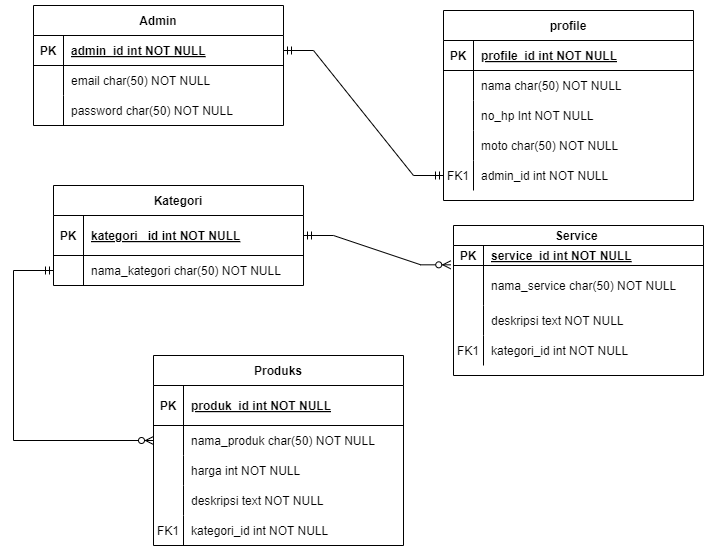

The diagram above was exported from draw.io. Its source (the exported page's mxGraphModel, read from the mxfile embedded in the PNG):
<mxGraphModel dx="794" dy="446" grid="1" gridSize="10" guides="1" tooltips="1" connect="1" arrows="1" fold="1" page="1" pageScale="1" pageWidth="850" pageHeight="1100" math="0" shadow="0" extFonts="Permanent Marker^https://fonts.googleapis.com/css?family=Permanent+Marker">
  <root>
    <mxCell id="0" />
    <mxCell id="1" parent="0" />
    <mxCell id="C-vyLk0tnHw3VtMMgP7b-2" value="profile" style="shape=table;startSize=30;container=1;collapsible=1;childLayout=tableLayout;fixedRows=1;rowLines=0;fontStyle=1;align=center;resizeLast=1;" parent="1" vertex="1">
      <mxGeometry x="540" y="65" width="250" height="190" as="geometry" />
    </mxCell>
    <mxCell id="C-vyLk0tnHw3VtMMgP7b-3" value="" style="shape=partialRectangle;collapsible=0;dropTarget=0;pointerEvents=0;fillColor=none;points=[[0,0.5],[1,0.5]];portConstraint=eastwest;top=0;left=0;right=0;bottom=1;" parent="C-vyLk0tnHw3VtMMgP7b-2" vertex="1">
      <mxGeometry y="30" width="250" height="30" as="geometry" />
    </mxCell>
    <mxCell id="C-vyLk0tnHw3VtMMgP7b-4" value="PK" style="shape=partialRectangle;overflow=hidden;connectable=0;fillColor=none;top=0;left=0;bottom=0;right=0;fontStyle=1;" parent="C-vyLk0tnHw3VtMMgP7b-3" vertex="1">
      <mxGeometry width="30" height="30" as="geometry">
        <mxRectangle width="30" height="30" as="alternateBounds" />
      </mxGeometry>
    </mxCell>
    <mxCell id="C-vyLk0tnHw3VtMMgP7b-5" value="profile_id int NOT NULL " style="shape=partialRectangle;overflow=hidden;connectable=0;fillColor=none;top=0;left=0;bottom=0;right=0;align=left;spacingLeft=6;fontStyle=5;" parent="C-vyLk0tnHw3VtMMgP7b-3" vertex="1">
      <mxGeometry x="30" width="220" height="30" as="geometry">
        <mxRectangle width="220" height="30" as="alternateBounds" />
      </mxGeometry>
    </mxCell>
    <mxCell id="C-vyLk0tnHw3VtMMgP7b-6" value="" style="shape=partialRectangle;collapsible=0;dropTarget=0;pointerEvents=0;fillColor=none;points=[[0,0.5],[1,0.5]];portConstraint=eastwest;top=0;left=0;right=0;bottom=0;" parent="C-vyLk0tnHw3VtMMgP7b-2" vertex="1">
      <mxGeometry y="60" width="250" height="30" as="geometry" />
    </mxCell>
    <mxCell id="C-vyLk0tnHw3VtMMgP7b-7" value="" style="shape=partialRectangle;overflow=hidden;connectable=0;fillColor=none;top=0;left=0;bottom=0;right=0;" parent="C-vyLk0tnHw3VtMMgP7b-6" vertex="1">
      <mxGeometry width="30" height="30" as="geometry">
        <mxRectangle width="30" height="30" as="alternateBounds" />
      </mxGeometry>
    </mxCell>
    <mxCell id="C-vyLk0tnHw3VtMMgP7b-8" value="nama char(50) NOT NULL" style="shape=partialRectangle;overflow=hidden;connectable=0;fillColor=none;top=0;left=0;bottom=0;right=0;align=left;spacingLeft=6;" parent="C-vyLk0tnHw3VtMMgP7b-6" vertex="1">
      <mxGeometry x="30" width="220" height="30" as="geometry">
        <mxRectangle width="220" height="30" as="alternateBounds" />
      </mxGeometry>
    </mxCell>
    <mxCell id="xkjYQo8-i0G9VToQoyps-41" value="" style="shape=partialRectangle;collapsible=0;dropTarget=0;pointerEvents=0;fillColor=none;points=[[0,0.5],[1,0.5]];portConstraint=eastwest;top=0;left=0;right=0;bottom=0;" parent="C-vyLk0tnHw3VtMMgP7b-2" vertex="1">
      <mxGeometry y="90" width="250" height="30" as="geometry" />
    </mxCell>
    <mxCell id="xkjYQo8-i0G9VToQoyps-42" value="" style="shape=partialRectangle;overflow=hidden;connectable=0;fillColor=none;top=0;left=0;bottom=0;right=0;" parent="xkjYQo8-i0G9VToQoyps-41" vertex="1">
      <mxGeometry width="30" height="30" as="geometry">
        <mxRectangle width="30" height="30" as="alternateBounds" />
      </mxGeometry>
    </mxCell>
    <mxCell id="xkjYQo8-i0G9VToQoyps-43" value="no_hp Int NOT NULL" style="shape=partialRectangle;overflow=hidden;connectable=0;fillColor=none;top=0;left=0;bottom=0;right=0;align=left;spacingLeft=6;" parent="xkjYQo8-i0G9VToQoyps-41" vertex="1">
      <mxGeometry x="30" width="220" height="30" as="geometry">
        <mxRectangle width="220" height="30" as="alternateBounds" />
      </mxGeometry>
    </mxCell>
    <mxCell id="C-vyLk0tnHw3VtMMgP7b-9" value="" style="shape=partialRectangle;collapsible=0;dropTarget=0;pointerEvents=0;fillColor=none;points=[[0,0.5],[1,0.5]];portConstraint=eastwest;top=0;left=0;right=0;bottom=0;" parent="C-vyLk0tnHw3VtMMgP7b-2" vertex="1">
      <mxGeometry y="120" width="250" height="30" as="geometry" />
    </mxCell>
    <mxCell id="C-vyLk0tnHw3VtMMgP7b-10" value="" style="shape=partialRectangle;overflow=hidden;connectable=0;fillColor=none;top=0;left=0;bottom=0;right=0;" parent="C-vyLk0tnHw3VtMMgP7b-9" vertex="1">
      <mxGeometry width="30" height="30" as="geometry">
        <mxRectangle width="30" height="30" as="alternateBounds" />
      </mxGeometry>
    </mxCell>
    <mxCell id="C-vyLk0tnHw3VtMMgP7b-11" value="moto char(50) NOT NULL" style="shape=partialRectangle;overflow=hidden;connectable=0;fillColor=none;top=0;left=0;bottom=0;right=0;align=left;spacingLeft=6;" parent="C-vyLk0tnHw3VtMMgP7b-9" vertex="1">
      <mxGeometry x="30" width="220" height="30" as="geometry">
        <mxRectangle width="220" height="30" as="alternateBounds" />
      </mxGeometry>
    </mxCell>
    <mxCell id="xkjYQo8-i0G9VToQoyps-59" value="" style="shape=partialRectangle;collapsible=0;dropTarget=0;pointerEvents=0;fillColor=none;points=[[0,0.5],[1,0.5]];portConstraint=eastwest;top=0;left=0;right=0;bottom=0;" parent="C-vyLk0tnHw3VtMMgP7b-2" vertex="1">
      <mxGeometry y="150" width="250" height="30" as="geometry" />
    </mxCell>
    <mxCell id="xkjYQo8-i0G9VToQoyps-60" value="FK1" style="shape=partialRectangle;overflow=hidden;connectable=0;fillColor=none;top=0;left=0;bottom=0;right=0;" parent="xkjYQo8-i0G9VToQoyps-59" vertex="1">
      <mxGeometry width="30" height="30" as="geometry">
        <mxRectangle width="30" height="30" as="alternateBounds" />
      </mxGeometry>
    </mxCell>
    <mxCell id="xkjYQo8-i0G9VToQoyps-61" value="admin_id int NOT NULL" style="shape=partialRectangle;overflow=hidden;connectable=0;fillColor=none;top=0;left=0;bottom=0;right=0;align=left;spacingLeft=6;" parent="xkjYQo8-i0G9VToQoyps-59" vertex="1">
      <mxGeometry x="30" width="220" height="30" as="geometry">
        <mxRectangle width="220" height="30" as="alternateBounds" />
      </mxGeometry>
    </mxCell>
    <mxCell id="jxeKCJMc8qPWLoHy6OVd-3" value="" style="edgeStyle=orthogonalEdgeStyle;fontSize=12;html=1;endArrow=ERzeroToMany;startArrow=ERmandOne;rounded=0;entryX=0;entryY=0.5;entryDx=0;entryDy=0;exitX=0;exitY=0.5;exitDx=0;exitDy=0;" parent="1" source="xkjYQo8-i0G9VToQoyps-5" target="a6hWsvNX0gD6_AHVqNP1-1" edge="1">
      <mxGeometry width="100" height="100" relative="1" as="geometry">
        <mxPoint x="100" y="290" as="sourcePoint" />
        <mxPoint x="157" y="419" as="targetPoint" />
        <Array as="points">
          <mxPoint x="110" y="325" />
          <mxPoint x="110" y="495" />
        </Array>
      </mxGeometry>
    </mxCell>
    <mxCell id="C-vyLk0tnHw3VtMMgP7b-23" value="Admin" style="shape=table;startSize=30;container=1;collapsible=1;childLayout=tableLayout;fixedRows=1;rowLines=0;fontStyle=1;align=center;resizeLast=1;" parent="1" vertex="1">
      <mxGeometry x="130" y="60" width="250" height="120" as="geometry" />
    </mxCell>
    <mxCell id="C-vyLk0tnHw3VtMMgP7b-24" value="" style="shape=partialRectangle;collapsible=0;dropTarget=0;pointerEvents=0;fillColor=none;points=[[0,0.5],[1,0.5]];portConstraint=eastwest;top=0;left=0;right=0;bottom=1;" parent="C-vyLk0tnHw3VtMMgP7b-23" vertex="1">
      <mxGeometry y="30" width="250" height="30" as="geometry" />
    </mxCell>
    <mxCell id="C-vyLk0tnHw3VtMMgP7b-25" value="PK" style="shape=partialRectangle;overflow=hidden;connectable=0;fillColor=none;top=0;left=0;bottom=0;right=0;fontStyle=1;" parent="C-vyLk0tnHw3VtMMgP7b-24" vertex="1">
      <mxGeometry width="30" height="30" as="geometry">
        <mxRectangle width="30" height="30" as="alternateBounds" />
      </mxGeometry>
    </mxCell>
    <mxCell id="C-vyLk0tnHw3VtMMgP7b-26" value="admin_id int NOT NULL " style="shape=partialRectangle;overflow=hidden;connectable=0;fillColor=none;top=0;left=0;bottom=0;right=0;align=left;spacingLeft=6;fontStyle=5;" parent="C-vyLk0tnHw3VtMMgP7b-24" vertex="1">
      <mxGeometry x="30" width="220" height="30" as="geometry">
        <mxRectangle width="220" height="30" as="alternateBounds" />
      </mxGeometry>
    </mxCell>
    <mxCell id="xkjYQo8-i0G9VToQoyps-38" value="" style="shape=partialRectangle;collapsible=0;dropTarget=0;pointerEvents=0;fillColor=none;points=[[0,0.5],[1,0.5]];portConstraint=eastwest;top=0;left=0;right=0;bottom=0;" parent="C-vyLk0tnHw3VtMMgP7b-23" vertex="1">
      <mxGeometry y="60" width="250" height="30" as="geometry" />
    </mxCell>
    <mxCell id="xkjYQo8-i0G9VToQoyps-39" value="" style="shape=partialRectangle;overflow=hidden;connectable=0;fillColor=none;top=0;left=0;bottom=0;right=0;" parent="xkjYQo8-i0G9VToQoyps-38" vertex="1">
      <mxGeometry width="30" height="30" as="geometry">
        <mxRectangle width="30" height="30" as="alternateBounds" />
      </mxGeometry>
    </mxCell>
    <mxCell id="xkjYQo8-i0G9VToQoyps-40" value="email char(50) NOT NULL" style="shape=partialRectangle;overflow=hidden;connectable=0;fillColor=none;top=0;left=0;bottom=0;right=0;align=left;spacingLeft=6;" parent="xkjYQo8-i0G9VToQoyps-38" vertex="1">
      <mxGeometry x="30" width="220" height="30" as="geometry">
        <mxRectangle width="220" height="30" as="alternateBounds" />
      </mxGeometry>
    </mxCell>
    <mxCell id="C-vyLk0tnHw3VtMMgP7b-27" value="" style="shape=partialRectangle;collapsible=0;dropTarget=0;pointerEvents=0;fillColor=none;points=[[0,0.5],[1,0.5]];portConstraint=eastwest;top=0;left=0;right=0;bottom=0;" parent="C-vyLk0tnHw3VtMMgP7b-23" vertex="1">
      <mxGeometry y="90" width="250" height="30" as="geometry" />
    </mxCell>
    <mxCell id="C-vyLk0tnHw3VtMMgP7b-28" value="" style="shape=partialRectangle;overflow=hidden;connectable=0;fillColor=none;top=0;left=0;bottom=0;right=0;" parent="C-vyLk0tnHw3VtMMgP7b-27" vertex="1">
      <mxGeometry width="30" height="30" as="geometry">
        <mxRectangle width="30" height="30" as="alternateBounds" />
      </mxGeometry>
    </mxCell>
    <mxCell id="C-vyLk0tnHw3VtMMgP7b-29" value="password char(50) NOT NULL" style="shape=partialRectangle;overflow=hidden;connectable=0;fillColor=none;top=0;left=0;bottom=0;right=0;align=left;spacingLeft=6;" parent="C-vyLk0tnHw3VtMMgP7b-27" vertex="1">
      <mxGeometry x="30" width="220" height="30" as="geometry">
        <mxRectangle width="220" height="30" as="alternateBounds" />
      </mxGeometry>
    </mxCell>
    <mxCell id="xkjYQo8-i0G9VToQoyps-1" value="Kategori" style="shape=table;startSize=30;container=1;collapsible=1;childLayout=tableLayout;fixedRows=1;rowLines=0;fontStyle=1;align=center;resizeLast=1;" parent="1" vertex="1">
      <mxGeometry x="150" y="240" width="250" height="100" as="geometry" />
    </mxCell>
    <mxCell id="xkjYQo8-i0G9VToQoyps-2" value="" style="shape=partialRectangle;collapsible=0;dropTarget=0;pointerEvents=0;fillColor=none;points=[[0,0.5],[1,0.5]];portConstraint=eastwest;top=0;left=0;right=0;bottom=1;" parent="xkjYQo8-i0G9VToQoyps-1" vertex="1">
      <mxGeometry y="30" width="250" height="40" as="geometry" />
    </mxCell>
    <mxCell id="xkjYQo8-i0G9VToQoyps-3" value="PK" style="shape=partialRectangle;overflow=hidden;connectable=0;fillColor=none;top=0;left=0;bottom=0;right=0;fontStyle=1;" parent="xkjYQo8-i0G9VToQoyps-2" vertex="1">
      <mxGeometry width="30" height="40" as="geometry">
        <mxRectangle width="30" height="40" as="alternateBounds" />
      </mxGeometry>
    </mxCell>
    <mxCell id="xkjYQo8-i0G9VToQoyps-4" value="kategori _id int NOT NULL " style="shape=partialRectangle;overflow=hidden;connectable=0;fillColor=none;top=0;left=0;bottom=0;right=0;align=left;spacingLeft=6;fontStyle=5;" parent="xkjYQo8-i0G9VToQoyps-2" vertex="1">
      <mxGeometry x="30" width="220" height="40" as="geometry">
        <mxRectangle width="220" height="40" as="alternateBounds" />
      </mxGeometry>
    </mxCell>
    <mxCell id="xkjYQo8-i0G9VToQoyps-5" value="" style="shape=partialRectangle;collapsible=0;dropTarget=0;pointerEvents=0;fillColor=none;points=[[0,0.5],[1,0.5]];portConstraint=eastwest;top=0;left=0;right=0;bottom=0;" parent="xkjYQo8-i0G9VToQoyps-1" vertex="1">
      <mxGeometry y="70" width="250" height="30" as="geometry" />
    </mxCell>
    <mxCell id="xkjYQo8-i0G9VToQoyps-6" value="" style="shape=partialRectangle;overflow=hidden;connectable=0;fillColor=none;top=0;left=0;bottom=0;right=0;" parent="xkjYQo8-i0G9VToQoyps-5" vertex="1">
      <mxGeometry width="30" height="30" as="geometry">
        <mxRectangle width="30" height="30" as="alternateBounds" />
      </mxGeometry>
    </mxCell>
    <mxCell id="xkjYQo8-i0G9VToQoyps-7" value="nama_kategori char(50) NOT NULL" style="shape=partialRectangle;overflow=hidden;connectable=0;fillColor=none;top=0;left=0;bottom=0;right=0;align=left;spacingLeft=6;" parent="xkjYQo8-i0G9VToQoyps-5" vertex="1">
      <mxGeometry x="30" width="220" height="30" as="geometry">
        <mxRectangle width="220" height="30" as="alternateBounds" />
      </mxGeometry>
    </mxCell>
    <mxCell id="xkjYQo8-i0G9VToQoyps-8" value="Produks" style="shape=table;startSize=30;container=1;collapsible=1;childLayout=tableLayout;fixedRows=1;rowLines=0;fontStyle=1;align=center;resizeLast=1;" parent="1" vertex="1">
      <mxGeometry x="250" y="410" width="250" height="190" as="geometry" />
    </mxCell>
    <mxCell id="xkjYQo8-i0G9VToQoyps-9" value="" style="shape=partialRectangle;collapsible=0;dropTarget=0;pointerEvents=0;fillColor=none;points=[[0,0.5],[1,0.5]];portConstraint=eastwest;top=0;left=0;right=0;bottom=1;" parent="xkjYQo8-i0G9VToQoyps-8" vertex="1">
      <mxGeometry y="30" width="250" height="40" as="geometry" />
    </mxCell>
    <mxCell id="xkjYQo8-i0G9VToQoyps-10" value="PK" style="shape=partialRectangle;overflow=hidden;connectable=0;fillColor=none;top=0;left=0;bottom=0;right=0;fontStyle=1;" parent="xkjYQo8-i0G9VToQoyps-9" vertex="1">
      <mxGeometry width="30" height="40" as="geometry">
        <mxRectangle width="30" height="40" as="alternateBounds" />
      </mxGeometry>
    </mxCell>
    <mxCell id="xkjYQo8-i0G9VToQoyps-11" value="produk_id int NOT NULL" style="shape=partialRectangle;overflow=hidden;connectable=0;fillColor=none;top=0;left=0;bottom=0;right=0;align=left;spacingLeft=6;fontStyle=5;" parent="xkjYQo8-i0G9VToQoyps-9" vertex="1">
      <mxGeometry x="30" width="220" height="40" as="geometry">
        <mxRectangle width="220" height="40" as="alternateBounds" />
      </mxGeometry>
    </mxCell>
    <mxCell id="a6hWsvNX0gD6_AHVqNP1-1" value="" style="shape=partialRectangle;collapsible=0;dropTarget=0;pointerEvents=0;fillColor=none;points=[[0,0.5],[1,0.5]];portConstraint=eastwest;top=0;left=0;right=0;bottom=0;" parent="xkjYQo8-i0G9VToQoyps-8" vertex="1">
      <mxGeometry y="70" width="250" height="30" as="geometry" />
    </mxCell>
    <mxCell id="a6hWsvNX0gD6_AHVqNP1-2" value="" style="shape=partialRectangle;overflow=hidden;connectable=0;fillColor=none;top=0;left=0;bottom=0;right=0;" parent="a6hWsvNX0gD6_AHVqNP1-1" vertex="1">
      <mxGeometry width="30" height="30" as="geometry">
        <mxRectangle width="30" height="30" as="alternateBounds" />
      </mxGeometry>
    </mxCell>
    <mxCell id="a6hWsvNX0gD6_AHVqNP1-3" value="nama_produk char(50) NOT NULL" style="shape=partialRectangle;overflow=hidden;connectable=0;fillColor=none;top=0;left=0;bottom=0;right=0;align=left;spacingLeft=6;" parent="a6hWsvNX0gD6_AHVqNP1-1" vertex="1">
      <mxGeometry x="30" width="220" height="30" as="geometry">
        <mxRectangle width="220" height="30" as="alternateBounds" />
      </mxGeometry>
    </mxCell>
    <mxCell id="jxeKCJMc8qPWLoHy6OVd-4" value="" style="shape=partialRectangle;collapsible=0;dropTarget=0;pointerEvents=0;fillColor=none;points=[[0,0.5],[1,0.5]];portConstraint=eastwest;top=0;left=0;right=0;bottom=0;" parent="xkjYQo8-i0G9VToQoyps-8" vertex="1">
      <mxGeometry y="100" width="250" height="30" as="geometry" />
    </mxCell>
    <mxCell id="jxeKCJMc8qPWLoHy6OVd-5" value="" style="shape=partialRectangle;overflow=hidden;connectable=0;fillColor=none;top=0;left=0;bottom=0;right=0;" parent="jxeKCJMc8qPWLoHy6OVd-4" vertex="1">
      <mxGeometry width="30" height="30" as="geometry">
        <mxRectangle width="30" height="30" as="alternateBounds" />
      </mxGeometry>
    </mxCell>
    <mxCell id="jxeKCJMc8qPWLoHy6OVd-6" value="harga int NOT NULL" style="shape=partialRectangle;overflow=hidden;connectable=0;fillColor=none;top=0;left=0;bottom=0;right=0;align=left;spacingLeft=6;" parent="jxeKCJMc8qPWLoHy6OVd-4" vertex="1">
      <mxGeometry x="30" width="220" height="30" as="geometry">
        <mxRectangle width="220" height="30" as="alternateBounds" />
      </mxGeometry>
    </mxCell>
    <mxCell id="jxeKCJMc8qPWLoHy6OVd-7" value="" style="shape=partialRectangle;collapsible=0;dropTarget=0;pointerEvents=0;fillColor=none;points=[[0,0.5],[1,0.5]];portConstraint=eastwest;top=0;left=0;right=0;bottom=0;" parent="xkjYQo8-i0G9VToQoyps-8" vertex="1">
      <mxGeometry y="130" width="250" height="30" as="geometry" />
    </mxCell>
    <mxCell id="jxeKCJMc8qPWLoHy6OVd-8" value="" style="shape=partialRectangle;overflow=hidden;connectable=0;fillColor=none;top=0;left=0;bottom=0;right=0;" parent="jxeKCJMc8qPWLoHy6OVd-7" vertex="1">
      <mxGeometry width="30" height="30" as="geometry">
        <mxRectangle width="30" height="30" as="alternateBounds" />
      </mxGeometry>
    </mxCell>
    <mxCell id="jxeKCJMc8qPWLoHy6OVd-9" value="deskripsi text NOT NULL" style="shape=partialRectangle;overflow=hidden;connectable=0;fillColor=none;top=0;left=0;bottom=0;right=0;align=left;spacingLeft=6;" parent="jxeKCJMc8qPWLoHy6OVd-7" vertex="1">
      <mxGeometry x="30" width="220" height="30" as="geometry">
        <mxRectangle width="220" height="30" as="alternateBounds" />
      </mxGeometry>
    </mxCell>
    <mxCell id="xkjYQo8-i0G9VToQoyps-12" value="" style="shape=partialRectangle;collapsible=0;dropTarget=0;pointerEvents=0;fillColor=none;points=[[0,0.5],[1,0.5]];portConstraint=eastwest;top=0;left=0;right=0;bottom=0;" parent="xkjYQo8-i0G9VToQoyps-8" vertex="1">
      <mxGeometry y="160" width="250" height="30" as="geometry" />
    </mxCell>
    <mxCell id="xkjYQo8-i0G9VToQoyps-13" value="FK1" style="shape=partialRectangle;overflow=hidden;connectable=0;fillColor=none;top=0;left=0;bottom=0;right=0;" parent="xkjYQo8-i0G9VToQoyps-12" vertex="1">
      <mxGeometry width="30" height="30" as="geometry">
        <mxRectangle width="30" height="30" as="alternateBounds" />
      </mxGeometry>
    </mxCell>
    <mxCell id="xkjYQo8-i0G9VToQoyps-14" value="kategori_id int NOT NULL" style="shape=partialRectangle;overflow=hidden;connectable=0;fillColor=none;top=0;left=0;bottom=0;right=0;align=left;spacingLeft=6;fontStyle=0" parent="xkjYQo8-i0G9VToQoyps-12" vertex="1">
      <mxGeometry x="30" width="220" height="30" as="geometry">
        <mxRectangle width="220" height="30" as="alternateBounds" />
      </mxGeometry>
    </mxCell>
    <mxCell id="xkjYQo8-i0G9VToQoyps-15" value="Service " style="shape=table;startSize=20;container=1;collapsible=1;childLayout=tableLayout;fixedRows=1;rowLines=0;fontStyle=1;align=center;resizeLast=1;" parent="1" vertex="1">
      <mxGeometry x="550" y="280" width="250" height="150" as="geometry" />
    </mxCell>
    <mxCell id="xkjYQo8-i0G9VToQoyps-16" value="" style="shape=partialRectangle;collapsible=0;dropTarget=0;pointerEvents=0;fillColor=none;points=[[0,0.5],[1,0.5]];portConstraint=eastwest;top=0;left=0;right=0;bottom=1;" parent="xkjYQo8-i0G9VToQoyps-15" vertex="1">
      <mxGeometry y="20" width="250" height="20" as="geometry" />
    </mxCell>
    <mxCell id="xkjYQo8-i0G9VToQoyps-17" value="PK" style="shape=partialRectangle;overflow=hidden;connectable=0;fillColor=none;top=0;left=0;bottom=0;right=0;fontStyle=1;" parent="xkjYQo8-i0G9VToQoyps-16" vertex="1">
      <mxGeometry width="30" height="20" as="geometry">
        <mxRectangle width="30" height="20" as="alternateBounds" />
      </mxGeometry>
    </mxCell>
    <mxCell id="xkjYQo8-i0G9VToQoyps-18" value="service_id int NOT NULL " style="shape=partialRectangle;overflow=hidden;connectable=0;fillColor=none;top=0;left=0;bottom=0;right=0;align=left;spacingLeft=6;fontStyle=5;" parent="xkjYQo8-i0G9VToQoyps-16" vertex="1">
      <mxGeometry x="30" width="220" height="20" as="geometry">
        <mxRectangle width="220" height="20" as="alternateBounds" />
      </mxGeometry>
    </mxCell>
    <mxCell id="xkjYQo8-i0G9VToQoyps-19" value="" style="shape=partialRectangle;collapsible=0;dropTarget=0;pointerEvents=0;fillColor=none;points=[[0,0.5],[1,0.5]];portConstraint=eastwest;top=0;left=0;right=0;bottom=0;" parent="xkjYQo8-i0G9VToQoyps-15" vertex="1">
      <mxGeometry y="40" width="250" height="40" as="geometry" />
    </mxCell>
    <mxCell id="xkjYQo8-i0G9VToQoyps-20" value="" style="shape=partialRectangle;overflow=hidden;connectable=0;fillColor=none;top=0;left=0;bottom=0;right=0;" parent="xkjYQo8-i0G9VToQoyps-19" vertex="1">
      <mxGeometry width="30" height="40" as="geometry">
        <mxRectangle width="30" height="40" as="alternateBounds" />
      </mxGeometry>
    </mxCell>
    <mxCell id="xkjYQo8-i0G9VToQoyps-21" value="nama_service char(50) NOT NULL" style="shape=partialRectangle;overflow=hidden;connectable=0;fillColor=none;top=0;left=0;bottom=0;right=0;align=left;spacingLeft=6;" parent="xkjYQo8-i0G9VToQoyps-19" vertex="1">
      <mxGeometry x="30" width="220" height="40" as="geometry">
        <mxRectangle width="220" height="40" as="alternateBounds" />
      </mxGeometry>
    </mxCell>
    <mxCell id="xkjYQo8-i0G9VToQoyps-50" value="" style="shape=partialRectangle;collapsible=0;dropTarget=0;pointerEvents=0;fillColor=none;points=[[0,0.5],[1,0.5]];portConstraint=eastwest;top=0;left=0;right=0;bottom=0;" parent="xkjYQo8-i0G9VToQoyps-15" vertex="1">
      <mxGeometry y="80" width="250" height="30" as="geometry" />
    </mxCell>
    <mxCell id="xkjYQo8-i0G9VToQoyps-51" value="" style="shape=partialRectangle;overflow=hidden;connectable=0;fillColor=none;top=0;left=0;bottom=0;right=0;" parent="xkjYQo8-i0G9VToQoyps-50" vertex="1">
      <mxGeometry width="30" height="30" as="geometry">
        <mxRectangle width="30" height="30" as="alternateBounds" />
      </mxGeometry>
    </mxCell>
    <mxCell id="xkjYQo8-i0G9VToQoyps-52" value="deskripsi text NOT NULL" style="shape=partialRectangle;overflow=hidden;connectable=0;fillColor=none;top=0;left=0;bottom=0;right=0;align=left;spacingLeft=6;" parent="xkjYQo8-i0G9VToQoyps-50" vertex="1">
      <mxGeometry x="30" width="220" height="30" as="geometry">
        <mxRectangle width="220" height="30" as="alternateBounds" />
      </mxGeometry>
    </mxCell>
    <mxCell id="xkjYQo8-i0G9VToQoyps-22" value="" style="shape=partialRectangle;collapsible=0;dropTarget=0;pointerEvents=0;fillColor=none;points=[[0,0.5],[1,0.5]];portConstraint=eastwest;top=0;left=0;right=0;bottom=0;" parent="xkjYQo8-i0G9VToQoyps-15" vertex="1">
      <mxGeometry y="110" width="250" height="30" as="geometry" />
    </mxCell>
    <mxCell id="xkjYQo8-i0G9VToQoyps-23" value="FK1" style="shape=partialRectangle;overflow=hidden;connectable=0;fillColor=none;top=0;left=0;bottom=0;right=0;" parent="xkjYQo8-i0G9VToQoyps-22" vertex="1">
      <mxGeometry width="30" height="30" as="geometry">
        <mxRectangle width="30" height="30" as="alternateBounds" />
      </mxGeometry>
    </mxCell>
    <mxCell id="xkjYQo8-i0G9VToQoyps-24" value="kategori_id int NOT NULL" style="shape=partialRectangle;overflow=hidden;connectable=0;fillColor=none;top=0;left=0;bottom=0;right=0;align=left;spacingLeft=6;" parent="xkjYQo8-i0G9VToQoyps-22" vertex="1">
      <mxGeometry x="30" width="220" height="30" as="geometry">
        <mxRectangle width="220" height="30" as="alternateBounds" />
      </mxGeometry>
    </mxCell>
    <mxCell id="xkjYQo8-i0G9VToQoyps-53" value="" style="edgeStyle=entityRelationEdgeStyle;fontSize=12;html=1;endArrow=ERmandOne;startArrow=ERmandOne;rounded=0;exitX=1;exitY=0.5;exitDx=0;exitDy=0;entryX=0;entryY=0.5;entryDx=0;entryDy=0;" parent="1" source="C-vyLk0tnHw3VtMMgP7b-24" target="xkjYQo8-i0G9VToQoyps-59" edge="1">
      <mxGeometry width="100" height="100" relative="1" as="geometry">
        <mxPoint x="340" y="350" as="sourcePoint" />
        <mxPoint x="440" y="250" as="targetPoint" />
      </mxGeometry>
    </mxCell>
    <mxCell id="xkjYQo8-i0G9VToQoyps-56" value="" style="edgeStyle=entityRelationEdgeStyle;fontSize=12;html=1;endArrow=ERzeroToMany;startArrow=ERmandOne;rounded=0;entryX=-0.011;entryY=-0.017;entryDx=0;entryDy=0;entryPerimeter=0;exitX=1;exitY=0.5;exitDx=0;exitDy=0;" parent="1" source="xkjYQo8-i0G9VToQoyps-2" target="xkjYQo8-i0G9VToQoyps-19" edge="1">
      <mxGeometry width="100" height="100" relative="1" as="geometry">
        <mxPoint x="330" y="307" as="sourcePoint" />
        <mxPoint x="390" y="300" as="targetPoint" />
      </mxGeometry>
    </mxCell>
  </root>
</mxGraphModel>